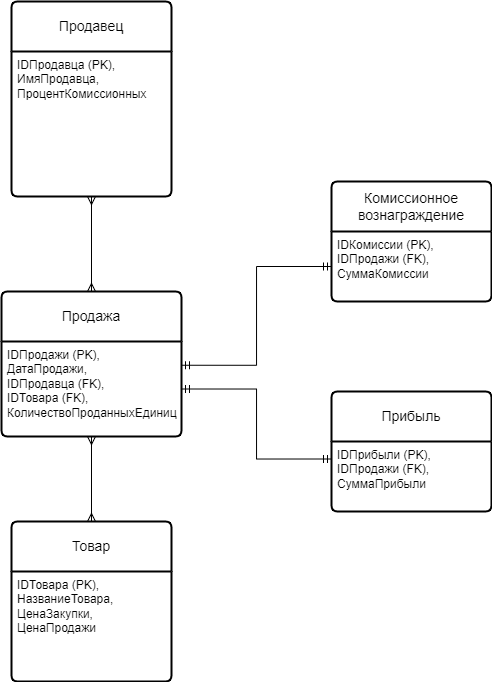

The diagram above was exported from draw.io. Its source (the exported page's mxGraphModel, read from the mxfile embedded in the PNG):
<mxGraphModel dx="1062" dy="723" grid="1" gridSize="10" guides="1" tooltips="1" connect="1" arrows="1" fold="1" page="1" pageScale="1" pageWidth="827" pageHeight="1169" math="0" shadow="0">
  <root>
    <mxCell id="0" />
    <mxCell id="1" parent="0" />
    <mxCell id="r8Nsh55Wo7BVCNhZFHVN-41" value="Комиссионное вознаграждение" style="swimlane;childLayout=stackLayout;horizontal=1;startSize=50;horizontalStack=0;rounded=1;fontSize=14;fontStyle=0;strokeWidth=2;resizeParent=0;resizeLast=1;shadow=0;dashed=0;align=center;arcSize=4;whiteSpace=wrap;html=1;" parent="1" vertex="1">
      <mxGeometry x="530" y="360" width="160" height="120" as="geometry" />
    </mxCell>
    <mxCell id="r8Nsh55Wo7BVCNhZFHVN-42" value="IDКомиссии (PK), &lt;br&gt;IDПродажи (FK), &lt;br&gt;СуммаКомиссии" style="align=left;strokeColor=none;fillColor=none;spacingLeft=4;fontSize=12;verticalAlign=top;resizable=0;rotatable=0;part=1;html=1;" parent="r8Nsh55Wo7BVCNhZFHVN-41" vertex="1">
      <mxGeometry y="50" width="160" height="70" as="geometry" />
    </mxCell>
    <mxCell id="r8Nsh55Wo7BVCNhZFHVN-43" value="Товар" style="swimlane;childLayout=stackLayout;horizontal=1;startSize=50;horizontalStack=0;rounded=1;fontSize=14;fontStyle=0;strokeWidth=2;resizeParent=0;resizeLast=1;shadow=0;dashed=0;align=center;arcSize=4;whiteSpace=wrap;html=1;" parent="1" vertex="1">
      <mxGeometry x="210" y="700" width="160" height="160" as="geometry" />
    </mxCell>
    <mxCell id="r8Nsh55Wo7BVCNhZFHVN-44" value="IDТовара (PK), &lt;br&gt;НазваниеТовара, &lt;br&gt;ЦенаЗакупки, &lt;br&gt;ЦенаПродажи" style="align=left;strokeColor=none;fillColor=none;spacingLeft=4;fontSize=12;verticalAlign=top;resizable=0;rotatable=0;part=1;html=1;" parent="r8Nsh55Wo7BVCNhZFHVN-43" vertex="1">
      <mxGeometry y="50" width="160" height="110" as="geometry" />
    </mxCell>
    <mxCell id="reTYHR-SfFVmuJAN4zLe-6" style="edgeStyle=orthogonalEdgeStyle;rounded=0;orthogonalLoop=1;jettySize=auto;html=1;exitX=0.5;exitY=0;exitDx=0;exitDy=0;entryX=0.5;entryY=1;entryDx=0;entryDy=0;endArrow=ERmany;endFill=0;startArrow=ERmany;startFill=0;" edge="1" parent="1" source="r8Nsh55Wo7BVCNhZFHVN-45" target="r8Nsh55Wo7BVCNhZFHVN-48">
      <mxGeometry relative="1" as="geometry" />
    </mxCell>
    <mxCell id="r8Nsh55Wo7BVCNhZFHVN-45" value="Продажа" style="swimlane;childLayout=stackLayout;horizontal=1;startSize=50;horizontalStack=0;rounded=1;fontSize=14;fontStyle=0;strokeWidth=2;resizeParent=0;resizeLast=1;shadow=0;dashed=0;align=center;arcSize=4;whiteSpace=wrap;html=1;" parent="1" vertex="1">
      <mxGeometry x="200" y="470" width="180" height="145" as="geometry" />
    </mxCell>
    <mxCell id="r8Nsh55Wo7BVCNhZFHVN-46" value="IDПродажи (PK), &lt;br&gt;ДатаПродажи, &lt;br&gt;IDПродавца (FK), &lt;br&gt;IDТовара (FK), &lt;br&gt;КоличествоПроданныхЕдиниц" style="align=left;strokeColor=none;fillColor=none;spacingLeft=4;fontSize=12;verticalAlign=top;resizable=0;rotatable=0;part=1;html=1;" parent="r8Nsh55Wo7BVCNhZFHVN-45" vertex="1">
      <mxGeometry y="50" width="180" height="95" as="geometry" />
    </mxCell>
    <mxCell id="r8Nsh55Wo7BVCNhZFHVN-47" value="Продавец" style="swimlane;childLayout=stackLayout;horizontal=1;startSize=50;horizontalStack=0;rounded=1;fontSize=14;fontStyle=0;strokeWidth=2;resizeParent=0;resizeLast=1;shadow=0;dashed=0;align=center;arcSize=4;whiteSpace=wrap;html=1;" parent="1" vertex="1">
      <mxGeometry x="210" y="180" width="160" height="195" as="geometry" />
    </mxCell>
    <mxCell id="r8Nsh55Wo7BVCNhZFHVN-48" value="IDПродавца (PK), &lt;br&gt;ИмяПродавца, &lt;br&gt;ПроцентКомиссионных" style="align=left;strokeColor=none;fillColor=none;spacingLeft=4;fontSize=12;verticalAlign=top;resizable=0;rotatable=0;part=1;html=1;" parent="r8Nsh55Wo7BVCNhZFHVN-47" vertex="1">
      <mxGeometry y="50" width="160" height="145" as="geometry" />
    </mxCell>
    <mxCell id="reTYHR-SfFVmuJAN4zLe-1" value="Прибыль" style="swimlane;childLayout=stackLayout;horizontal=1;startSize=50;horizontalStack=0;rounded=1;fontSize=14;fontStyle=0;strokeWidth=2;resizeParent=0;resizeLast=1;shadow=0;dashed=0;align=center;arcSize=4;whiteSpace=wrap;html=1;" vertex="1" parent="1">
      <mxGeometry x="530" y="570" width="160" height="120" as="geometry" />
    </mxCell>
    <mxCell id="reTYHR-SfFVmuJAN4zLe-2" value="IDПрибыли (PK), &lt;br&gt;IDПродажи (FK), &lt;br&gt;СуммаПрибыли" style="align=left;strokeColor=none;fillColor=none;spacingLeft=4;fontSize=12;verticalAlign=top;resizable=0;rotatable=0;part=1;html=1;" vertex="1" parent="reTYHR-SfFVmuJAN4zLe-1">
      <mxGeometry y="50" width="160" height="70" as="geometry" />
    </mxCell>
    <mxCell id="reTYHR-SfFVmuJAN4zLe-7" style="edgeStyle=orthogonalEdgeStyle;rounded=0;orthogonalLoop=1;jettySize=auto;html=1;exitX=0.5;exitY=1;exitDx=0;exitDy=0;entryX=0.5;entryY=0;entryDx=0;entryDy=0;endArrow=ERmany;endFill=0;startArrow=ERmany;startFill=0;" edge="1" parent="1" source="r8Nsh55Wo7BVCNhZFHVN-46" target="r8Nsh55Wo7BVCNhZFHVN-43">
      <mxGeometry relative="1" as="geometry" />
    </mxCell>
    <mxCell id="reTYHR-SfFVmuJAN4zLe-8" style="edgeStyle=orthogonalEdgeStyle;rounded=0;orthogonalLoop=1;jettySize=auto;html=1;exitX=0;exitY=0.25;exitDx=0;exitDy=0;entryX=1;entryY=0.5;entryDx=0;entryDy=0;endArrow=ERmandOne;endFill=0;startArrow=ERmandOne;startFill=0;" edge="1" parent="1" source="reTYHR-SfFVmuJAN4zLe-2" target="r8Nsh55Wo7BVCNhZFHVN-46">
      <mxGeometry relative="1" as="geometry" />
    </mxCell>
    <mxCell id="reTYHR-SfFVmuJAN4zLe-9" style="edgeStyle=orthogonalEdgeStyle;rounded=0;orthogonalLoop=1;jettySize=auto;html=1;exitX=0;exitY=0.5;exitDx=0;exitDy=0;entryX=1;entryY=0.25;entryDx=0;entryDy=0;endArrow=ERmandOne;endFill=0;startArrow=ERmandOne;startFill=0;" edge="1" parent="1" source="r8Nsh55Wo7BVCNhZFHVN-42" target="r8Nsh55Wo7BVCNhZFHVN-46">
      <mxGeometry relative="1" as="geometry" />
    </mxCell>
  </root>
</mxGraphModel>